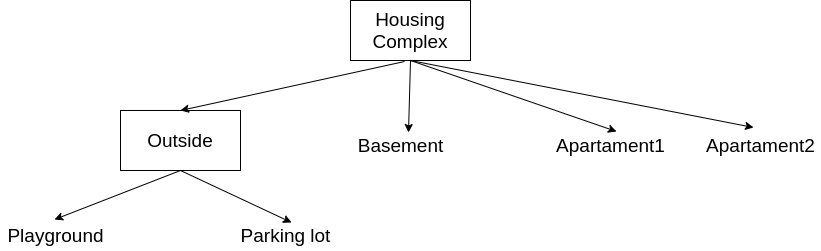

The diagram above was exported from draw.io. Its source (the exported page's mxGraphModel, read from the mxfile embedded in the PNG):
<mxGraphModel dx="1422" dy="803" grid="1" gridSize="10" guides="1" tooltips="1" connect="1" arrows="1" fold="1" page="1" pageScale="1" pageWidth="850" pageHeight="1100" math="0" shadow="0">
  <root>
    <mxCell id="0" />
    <mxCell id="1" parent="0" />
    <mxCell id="Y_6Lf_FoD4UoDaJINsPn-3" value="Housing Complex" style="rounded=0;whiteSpace=wrap;html=1;fontSize=19;" vertex="1" parent="1">
      <mxGeometry x="360" y="10" width="120" height="60" as="geometry" />
    </mxCell>
    <mxCell id="Y_6Lf_FoD4UoDaJINsPn-5" value="&lt;font style=&quot;font-size: 19px;&quot;&gt;Outside&lt;/font&gt;" style="rounded=0;whiteSpace=wrap;html=1;fontSize=19;" vertex="1" parent="1">
      <mxGeometry x="130" y="120" width="120" height="60" as="geometry" />
    </mxCell>
    <mxCell id="Y_6Lf_FoD4UoDaJINsPn-6" value="Basement" style="text;html=1;resizable=0;autosize=1;align=center;verticalAlign=middle;points=[];fillColor=none;strokeColor=none;rounded=0;fontSize=19;" vertex="1" parent="1">
      <mxGeometry x="360" y="140" width="100" height="30" as="geometry" />
    </mxCell>
    <mxCell id="Y_6Lf_FoD4UoDaJINsPn-8" value="Apartament1" style="text;html=1;resizable=0;autosize=1;align=center;verticalAlign=middle;points=[];fillColor=none;strokeColor=none;rounded=0;fontSize=19;" vertex="1" parent="1">
      <mxGeometry x="560" y="140" width="120" height="30" as="geometry" />
    </mxCell>
    <mxCell id="Y_6Lf_FoD4UoDaJINsPn-9" value="Apartament2" style="text;html=1;resizable=0;autosize=1;align=center;verticalAlign=middle;points=[];fillColor=none;strokeColor=none;rounded=0;fontSize=19;" vertex="1" parent="1">
      <mxGeometry x="710" y="140" width="120" height="30" as="geometry" />
    </mxCell>
    <mxCell id="Y_6Lf_FoD4UoDaJINsPn-10" value="Playground" style="text;html=1;resizable=0;autosize=1;align=center;verticalAlign=middle;points=[];fillColor=none;strokeColor=none;rounded=0;fontSize=19;" vertex="1" parent="1">
      <mxGeometry x="10" y="230" width="110" height="30" as="geometry" />
    </mxCell>
    <mxCell id="Y_6Lf_FoD4UoDaJINsPn-11" value="Parking lot" style="text;html=1;resizable=0;autosize=1;align=center;verticalAlign=middle;points=[];fillColor=none;strokeColor=none;rounded=0;fontSize=19;" vertex="1" parent="1">
      <mxGeometry x="240" y="230" width="110" height="30" as="geometry" />
    </mxCell>
    <mxCell id="Y_6Lf_FoD4UoDaJINsPn-13" value="" style="endArrow=classic;html=1;fontSize=19;exitX=0.5;exitY=1;exitDx=0;exitDy=0;entryX=0.555;entryY=0.067;entryDx=0;entryDy=0;entryPerimeter=0;" edge="1" parent="1" source="Y_6Lf_FoD4UoDaJINsPn-5" target="Y_6Lf_FoD4UoDaJINsPn-11">
      <mxGeometry width="50" height="50" relative="1" as="geometry">
        <mxPoint x="400" y="260" as="sourcePoint" />
        <mxPoint x="450" y="210" as="targetPoint" />
      </mxGeometry>
    </mxCell>
    <mxCell id="Y_6Lf_FoD4UoDaJINsPn-14" value="" style="endArrow=classic;html=1;fontSize=19;exitX=0.5;exitY=1;exitDx=0;exitDy=0;entryX=0.491;entryY=-0.033;entryDx=0;entryDy=0;entryPerimeter=0;" edge="1" parent="1" source="Y_6Lf_FoD4UoDaJINsPn-5" target="Y_6Lf_FoD4UoDaJINsPn-10">
      <mxGeometry width="50" height="50" relative="1" as="geometry">
        <mxPoint x="400" y="260" as="sourcePoint" />
        <mxPoint x="450" y="210" as="targetPoint" />
      </mxGeometry>
    </mxCell>
    <mxCell id="Y_6Lf_FoD4UoDaJINsPn-15" value="" style="endArrow=classic;html=1;fontSize=19;exitX=0.5;exitY=1;exitDx=0;exitDy=0;entryX=0.55;entryY=0.033;entryDx=0;entryDy=0;entryPerimeter=0;" edge="1" parent="1" source="Y_6Lf_FoD4UoDaJINsPn-3" target="Y_6Lf_FoD4UoDaJINsPn-8">
      <mxGeometry width="50" height="50" relative="1" as="geometry">
        <mxPoint x="400" y="260" as="sourcePoint" />
        <mxPoint x="450" y="210" as="targetPoint" />
      </mxGeometry>
    </mxCell>
    <mxCell id="Y_6Lf_FoD4UoDaJINsPn-16" value="" style="endArrow=classic;html=1;fontSize=19;exitX=0.5;exitY=1;exitDx=0;exitDy=0;entryX=0.58;entryY=0.067;entryDx=0;entryDy=0;entryPerimeter=0;" edge="1" parent="1" source="Y_6Lf_FoD4UoDaJINsPn-3" target="Y_6Lf_FoD4UoDaJINsPn-6">
      <mxGeometry width="50" height="50" relative="1" as="geometry">
        <mxPoint x="400" y="260" as="sourcePoint" />
        <mxPoint x="450" y="210" as="targetPoint" />
      </mxGeometry>
    </mxCell>
    <mxCell id="Y_6Lf_FoD4UoDaJINsPn-17" value="" style="endArrow=classic;html=1;fontSize=19;exitX=0.45;exitY=1.017;exitDx=0;exitDy=0;exitPerimeter=0;entryX=0.5;entryY=0;entryDx=0;entryDy=0;" edge="1" parent="1" source="Y_6Lf_FoD4UoDaJINsPn-3" target="Y_6Lf_FoD4UoDaJINsPn-5">
      <mxGeometry width="50" height="50" relative="1" as="geometry">
        <mxPoint x="400" y="260" as="sourcePoint" />
        <mxPoint x="450" y="210" as="targetPoint" />
      </mxGeometry>
    </mxCell>
    <mxCell id="Y_6Lf_FoD4UoDaJINsPn-18" value="" style="endArrow=classic;html=1;fontSize=19;exitX=0.5;exitY=1;exitDx=0;exitDy=0;entryX=0.442;entryY=-0.1;entryDx=0;entryDy=0;entryPerimeter=0;" edge="1" parent="1" source="Y_6Lf_FoD4UoDaJINsPn-3" target="Y_6Lf_FoD4UoDaJINsPn-9">
      <mxGeometry width="50" height="50" relative="1" as="geometry">
        <mxPoint x="400" y="260" as="sourcePoint" />
        <mxPoint x="450" y="210" as="targetPoint" />
      </mxGeometry>
    </mxCell>
  </root>
</mxGraphModel>